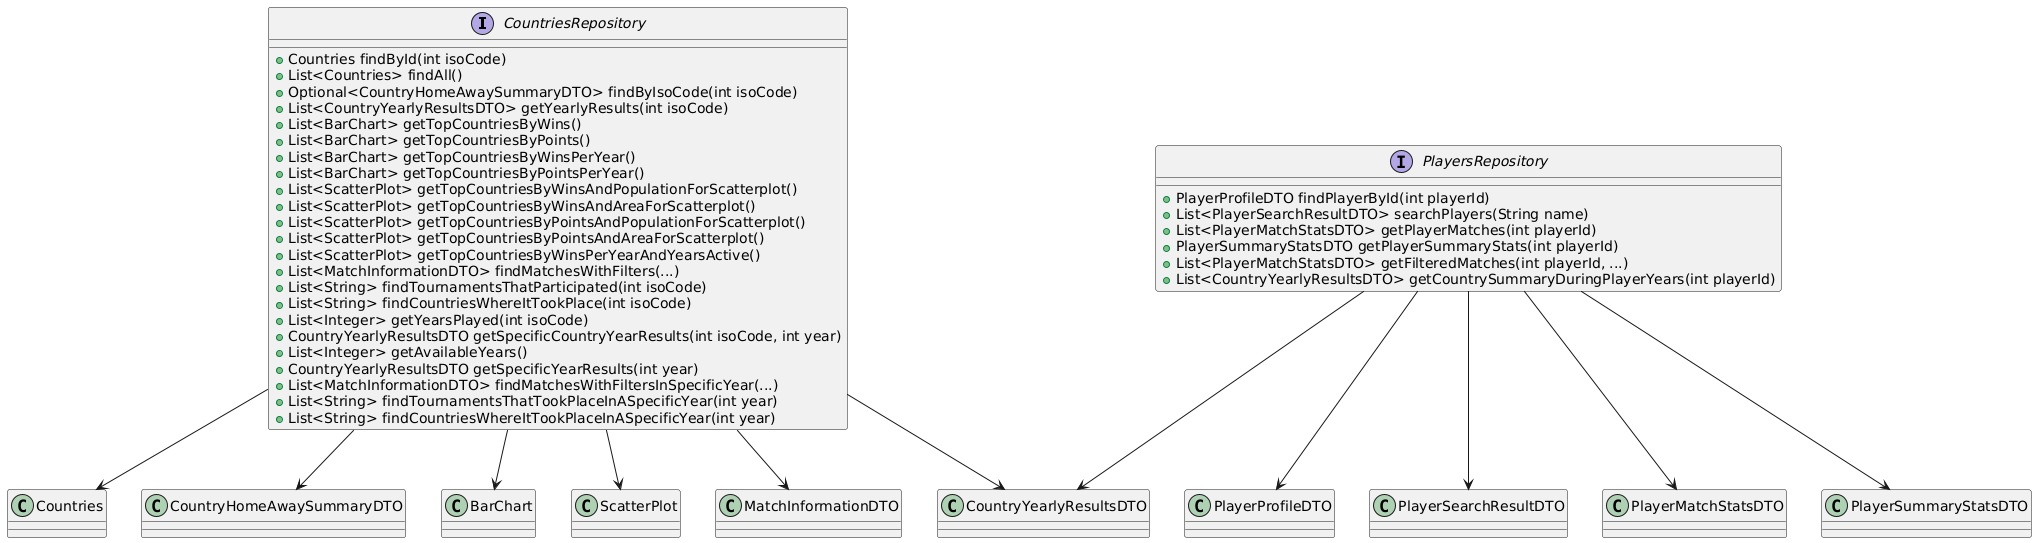

The diagram above was rendered by PlantUML. Its source (embedded in the PNG):
@startuml
interface CountriesRepository {
  + Countries findById(int isoCode)
  + List<Countries> findAll()
  + Optional<CountryHomeAwaySummaryDTO> findByIsoCode(int isoCode)
  + List<CountryYearlyResultsDTO> getYearlyResults(int isoCode)
  + List<BarChart> getTopCountriesByWins()
  + List<BarChart> getTopCountriesByPoints()
  + List<BarChart> getTopCountriesByWinsPerYear()
  + List<BarChart> getTopCountriesByPointsPerYear()
  + List<ScatterPlot> getTopCountriesByWinsAndPopulationForScatterplot()
  + List<ScatterPlot> getTopCountriesByWinsAndAreaForScatterplot()
  + List<ScatterPlot> getTopCountriesByPointsAndPopulationForScatterplot()
  + List<ScatterPlot> getTopCountriesByPointsAndAreaForScatterplot()
  + List<ScatterPlot> getTopCountriesByWinsPerYearAndYearsActive()
  + List<MatchInformationDTO> findMatchesWithFilters(...)
  + List<String> findTournamentsThatParticipated(int isoCode)
  + List<String> findCountriesWhereItTookPlace(int isoCode)
  + List<Integer> getYearsPlayed(int isoCode)
  + CountryYearlyResultsDTO getSpecificCountryYearResults(int isoCode, int year)
  + List<Integer> getAvailableYears()
  + CountryYearlyResultsDTO getSpecificYearResults(int year)
  + List<MatchInformationDTO> findMatchesWithFiltersInSpecificYear(...)
  + List<String> findTournamentsThatTookPlaceInASpecificYear(int year)
  + List<String> findCountriesWhereItTookPlaceInASpecificYear(int year)
}

interface PlayersRepository {
  + PlayerProfileDTO findPlayerById(int playerId)
  + List<PlayerSearchResultDTO> searchPlayers(String name)
  + List<PlayerMatchStatsDTO> getPlayerMatches(int playerId)
  + PlayerSummaryStatsDTO getPlayerSummaryStats(int playerId)
  + List<PlayerMatchStatsDTO> getFilteredMatches(int playerId, ...)
  + List<CountryYearlyResultsDTO> getCountrySummaryDuringPlayerYears(int playerId)
}

class Countries
class CountryHomeAwaySummaryDTO
class CountryYearlyResultsDTO
class BarChart 
class ScatterPlot
class MatchInformationDTO
class PlayerProfileDTO
class PlayerSearchResultDTO
class PlayerMatchStatsDTO
class PlayerSummaryStatsDTO

CountriesRepository --> Countries
CountriesRepository --> CountryHomeAwaySummaryDTO
CountriesRepository --> CountryYearlyResultsDTO
CountriesRepository --> BarChart
CountriesRepository --> ScatterPlot
CountriesRepository --> MatchInformationDTO

PlayersRepository --> PlayerProfileDTO
PlayersRepository --> PlayerSearchResultDTO
PlayersRepository --> PlayerMatchStatsDTO
PlayersRepository --> PlayerSummaryStatsDTO
PlayersRepository --> CountryYearlyResultsDTO
@enduml